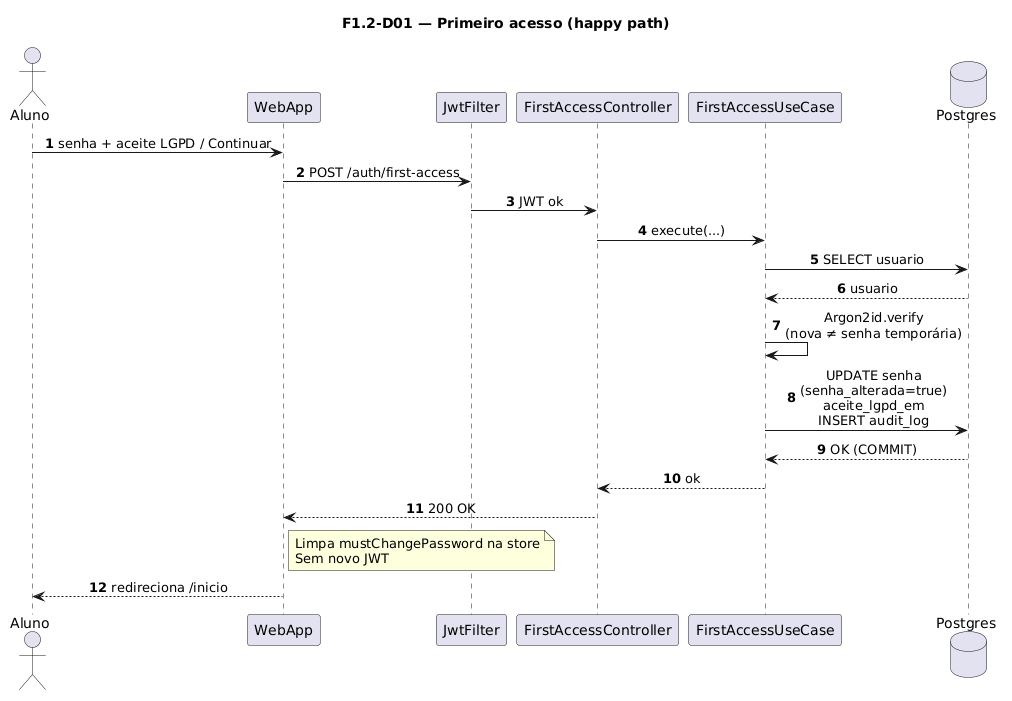

The diagram above was rendered by PlantUML. Its source (embedded in the PNG):
@startuml
title F1.2-D01 — Primeiro acesso (happy path)
skinparam sequenceMessageAlign center
skinparam responseMessageBelowArrow true
skinparam maxMessageSize 220
autonumber

actor "Aluno" as Aluno
participant "WebApp" as WebApp
participant "JwtFilter" as Jwt
participant "FirstAccessController" as Ctrl
participant "FirstAccessUseCase" as UC
database "Postgres" as Postgres

Aluno -> WebApp: senha + aceite LGPD / Continuar
WebApp -> Jwt: POST /auth/first-access
Jwt -> Ctrl: JWT ok
Ctrl -> UC: execute(...)
UC -> Postgres: SELECT usuario
Postgres --> UC: usuario

UC -> UC: Argon2id.verify\n(nova ≠ senha temporária)

UC -> Postgres: UPDATE senha\n(senha_alterada=true)\naceite_lgpd_em\nINSERT audit_log
Postgres --> UC: OK (COMMIT)

UC --> Ctrl: ok
Ctrl --> WebApp: 200 OK

note right of WebApp
  Limpa mustChangePassword na store
  Sem novo JWT
end note

WebApp --> Aluno: redireciona /inicio
@enduml